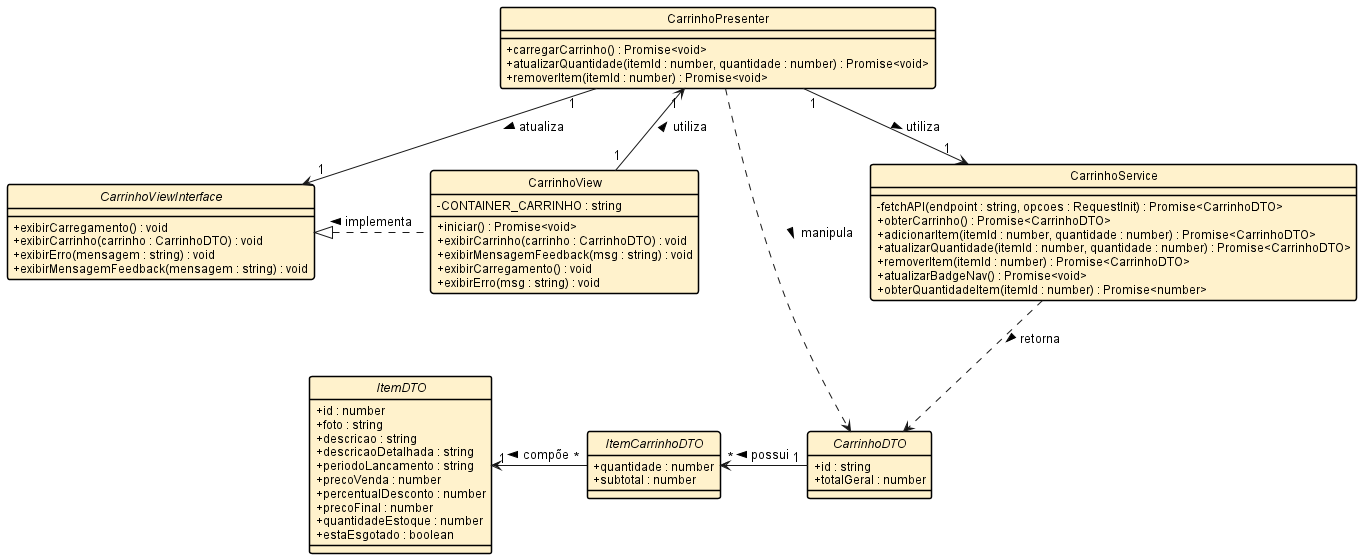

The diagram above was rendered by PlantUML. Its source (embedded in the PNG):
@startuml
!include config/estilo.puml

interface CarrinhoViewInterface {
    + exibirCarregamento() : void
    + exibirCarrinho(carrinho : CarrinhoDTO) : void
    + exibirErro(mensagem : string) : void
    + exibirMensagemFeedback(mensagem : string) : void
}

class CarrinhoView {
    - CONTAINER_CARRINHO : string
    + iniciar() : Promise<void>
    + exibirCarrinho(carrinho : CarrinhoDTO) : void
    + exibirMensagemFeedback(msg : string) : void
    + exibirCarregamento() : void
    + exibirErro(msg : string) : void
}

class CarrinhoPresenter {
    + carregarCarrinho() : Promise<void>
    + atualizarQuantidade(itemId : number, quantidade : number) : Promise<void>
    + removerItem(itemId : number) : Promise<void>
}

class CarrinhoService {
    - fetchAPI(endpoint : string, opcoes : RequestInit) : Promise<CarrinhoDTO>
    + obterCarrinho() : Promise<CarrinhoDTO>
    + adicionarItem(itemId : number, quantidade : number) : Promise<CarrinhoDTO>
    + atualizarQuantidade(itemId : number, quantidade : number) : Promise<CarrinhoDTO>
    + removerItem(itemId : number) : Promise<CarrinhoDTO>
    + atualizarBadgeNav() : Promise<void>
    + obterQuantidadeItem(itemId : number) : Promise<number>
}

interface CarrinhoDTO {
    + id : string
    + totalGeral : number
}

interface ItemCarrinhoDTO {
    + quantidade : number
    + subtotal : number
}

interface ItemDTO {
    + id : number
    + foto : string
    + descricao : string
    + descricaoDetalhada : string
    + periodoLancamento : string
    + precoVenda : number
    + percentualDesconto : number
    + precoFinal : number
    + quantidadeEstoque : number
    + estaEsgotado : boolean
}

CarrinhoView .left.|> CarrinhoViewInterface : implementa >
CarrinhoView "1" --> "1" CarrinhoPresenter : utiliza >
CarrinhoPresenter "1" --> "1" CarrinhoViewInterface : atualiza >
CarrinhoPresenter "1" --> "1" CarrinhoService : utiliza >

CarrinhoDTO "1" -left-> "*" ItemCarrinhoDTO : possui >
ItemCarrinhoDTO "*" -left-> "1" ItemDTO : compõe >

CarrinhoPresenter ..> CarrinhoDTO : manipula >
CarrinhoService ..> CarrinhoDTO : retorna >

@enduml